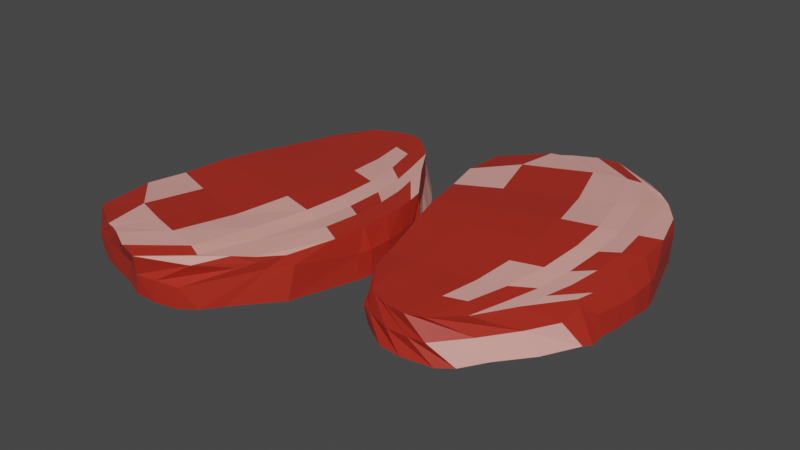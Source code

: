 # Source: beef_meat.blend  (saved by Blender 2.91.10; exported with 4.5.12 LTS)
import bpy
from mathutils import Matrix  # noqa: F401  (used for matrix-valued properties, if any)

bpy.ops.wm.read_factory_settings(use_empty=True)
scene = bpy.context.scene
scene.name = 'Scene'

# ---- collections
col_collection = bpy.data.collections.new('Collection'); scene.collection.children.link(col_collection)

# ---- materials (node trees are filled in below, after node groups)
mat_meat_main = bpy.data.materials.new('Meat main')
mat_meat_main.alpha_threshold = 0.0
mat_meat_main.line_color = (0.0, 0.0, 0.0, 1.0)
mat_meat_light = bpy.data.materials.new('Meat light')

# ---- material node trees
mat_meat_main.use_nodes = True; mat_meat_main.node_tree.nodes.clear()
_N = mat_meat_main.node_tree.nodes; _L = mat_meat_main.node_tree.links
n0 = _N.new('ShaderNodeOutputMaterial'); n0.name = 'Material Output'; n0.location = (300, 300)
n1 = _N.new('ShaderNodeBsdfPrincipled'); n1.name = 'Principled BSDF'; n1.location = (10, 300)
n1.distribution = 'GGX'
n1.subsurface_method = 'BURLEY'
n1.inputs[0].default_value = (0.4267, 0.02545, 0.01377, 1.0)
n1.inputs[2].default_value = 0.4
n1.inputs[3].default_value = 1.45
n1.inputs[27].default_value = (0.0, 0.0, 0.0, 1.0)
n1.inputs[28].default_value = 1.0
_L.new(n1.outputs[0], n0.inputs[0])
n0.is_active_output = True
mat_meat_light.use_nodes = True; mat_meat_light.node_tree.nodes.clear()
_N = mat_meat_light.node_tree.nodes; _L = mat_meat_light.node_tree.links
n0 = _N.new('ShaderNodeBsdfPrincipled'); n0.name = 'Principled BSDF'; n0.location = (10, 300)
n0.distribution = 'GGX'
n0.subsurface_method = 'BURLEY'
n0.inputs[0].default_value = (0.8, 0.3655, 0.3206, 1.0)
n0.inputs[3].default_value = 1.45
n0.inputs[27].default_value = (0.0, 0.0, 0.0, 1.0)
n0.inputs[28].default_value = 1.0
n1 = _N.new('ShaderNodeOutputMaterial'); n1.name = 'Material Output'; n1.location = (300, 300)
_L.new(n0.outputs[0], n1.inputs[0])
n1.is_active_output = True

# ---- world
world_world = bpy.data.worlds.new('World'); scene.world = world_world
world_world.use_nodes = True; world_world.node_tree.nodes.clear()
_N = world_world.node_tree.nodes; _L = world_world.node_tree.links
n0 = _N.new('ShaderNodeOutputWorld'); n0.name = 'World Output'; n0.location = (300, 300)
n1 = _N.new('ShaderNodeBackground'); n1.name = 'Background'; n1.location = (10, 300)
n1.inputs[0].default_value = (0.05088, 0.05088, 0.05088, 1.0)
_L.new(n1.outputs[0], n0.inputs[0])
n0.is_active_output = True
world_world.color = (0.05088, 0.05088, 0.05088)
world_world.use_sun_shadow = False
world_world.sun_shadow_jitter_overblur = 0.0

# ---- meshes
me_cube_001 = bpy.data.meshes.new('Cube.001')
me_cube_001.from_pydata([(0.8147, -1.585, 0.2078), (0.8357, -0.346, 0.2526), (-1.042, -1.139, 0.1529), (-0.5126, -0.1339, 0.2913), (0.8159, -1.609, 0.1586), (0.8324, -1.624, 0.002285), (1.012, -0.508, -0.0006853), (1.083, -0.5807, 0.1473), (1.024, -0.5264, 0.2845), (1.174, -0.844, 0.297), (1.138, -0.9819, 0.3071), (1.062, -1.133, 0.3082), (1.029, -1.207, 0.3018), (1.014, -1.274, 0.3017), (0.8326, -1.583, 0.2575), (-0.9132, -1.216, 0.188), (-0.7317, -1.252, 0.1947), (-0.5353, -1.303, 0.198), (-0.295, -1.378, 0.2171), (-0.05598, -1.448, 0.2314), (0.2198, -1.497, 0.2775), (0.4866, -1.56, 0.2264), (0.7581, -0.2707, 0.2802), (0.6269, -0.1683, 0.3094), (0.3225, -0.07688, 0.3208), (0.09084, -0.06289, 0.3167), (-0.13, -0.07072, 0.3058), (-0.2846, -0.08512, 0.296), (-0.4033, -0.1087, 0.2905), (-0.7797, -0.3271, 0.2968), (-1.019, -0.4806, 0.2941), (-1.178, -0.6479, 0.2967), (-1.212, -0.7521, 0.2969), (-1.193, -0.9039, 0.2907), (-1.121, -1.044, 0.2906), (-1.031, -1.13, 0.27), (-1.054, -1.135, -0.001727), (-1.052, -1.167, 0.1149), (-0.5019, -0.1256, 0.2483), (-0.4492, -0.05788, 0.002098), (0.9018, -1.524, 0.01246), (0.9769, -1.373, 0.006748), (1.019, -1.22, -0.003399), (1.062, -1.062, 0.002944), (1.126, -0.9134, 0.004194), (1.123, -0.7588, 0.001827), (1.085, -0.6121, -0.001775), (0.8688, -1.567, 0.1636), (0.9565, -1.456, 0.1542), (1.003, -1.312, 0.1592), (1.033, -1.158, 0.1597), (1.075, -1.007, 0.1595), (1.142, -0.8721, 0.1544), (1.124, -0.7334, 0.1543), (0.4828, -1.567, 0.2898), (0.7174, -1.311, 0.3113), (0.8019, -1.069, 0.3194), (0.8658, -0.8597, 0.3306), (0.9175, -0.6373, 0.33), (0.9521, -0.5449, 0.3151), (0.8583, -0.3755, 0.3284), (0.2224, -1.506, 0.2894), (0.3374, -1.2, 0.3066), (0.4169, -0.9497, 0.3176), (0.4798, -0.7344, 0.3296), (0.5354, -0.5072, 0.3409), (0.6215, -0.4063, 0.3273), (0.7664, -0.2728, 0.3202), (-0.05961, -1.442, 0.3056), (0.0149, -1.118, 0.3244), (0.07787, -0.8678, 0.3363), (0.133, -0.6506, 0.3483), (0.1926, -0.426, 0.347), (0.2212, -0.3129, 0.3292), (0.2612, -0.205, 0.3335), (-0.2941, -1.378, 0.3023), (-0.2404, -1.068, 0.3212), (-0.195, -0.8301, 0.3318), (-0.1497, -0.619, 0.3432), (-0.09008, -0.4057, 0.3421), (-0.04367, -0.2902, 0.326), (0.02209, -0.1794, 0.3297), (-0.5342, -1.305, 0.2909), (-0.5012, -1.031, 0.3095), (-0.4794, -0.8167, 0.3177), (-0.4481, -0.6183, 0.328), (-0.3922, -0.4273, 0.3271), (-0.3223, -0.3064, 0.314), (-0.2214, -0.1918, 0.3175), (-0.7298, -1.255, 0.2809), (-0.7277, -1.013, 0.2991), (-0.731, -0.8276, 0.3048), (-0.7151, -0.6437, 0.3137), (-0.6654, -0.4805, 0.3131), (-0.569, -0.3481, 0.3036), (-0.4281, -0.2267, 0.3063), (-0.8967, -1.208, 0.2768), (-0.9496, -1.076, 0.2957), (-0.9602, -0.8612, 0.2988), (-0.9606, -0.6924, 0.3064), (-0.9178, -0.5563, 0.306), (-0.793, -0.41, 0.3), (-0.6073, -0.2766, 0.3008), (-1.091, -1.094, 0.1238), (-1.184, -0.8967, 0.1363), (-1.197, -0.7431, 0.1494), (-1.191, -0.6245, 0.1559), (-0.9879, -0.4535, 0.1554), (-0.7664, -0.3006, 0.1507), (-0.5833, -0.1809, 0.1605), (-1.175, -0.9485, -0.002361), (-1.2, -0.7902, 0.007515), (-1.164, -0.5875, 0.002067), (-1.1, -0.4896, 0.007334), (-0.9592, -0.3749, 0.02325), (-0.7305, -0.2164, 0.00668), (-0.4974, -0.09297, 0.004335), (0.5304, -1.594, 0.1793), (0.2207, -1.497, 0.2188), (-0.05908, -1.48, 0.1762), (-0.3076, -1.373, 0.1507), (-0.5383, -1.306, 0.1222), (-0.7479, -1.267, 0.1162), (-0.9085, -1.227, 0.1179), (0.2402, -1.499, 0.00327), (-0.06683, -1.439, 0.003932), (-0.3037, -1.366, -0.0008467), (-0.5433, -1.298, 0.001684), (-0.7462, -1.241, 0.001008), (-0.9126, -1.217, -0.0009553), (-0.3885, -0.07422, 0.1594), (-0.2241, -0.03472, 0.1599), (-0.0751, -0.01263, 0.1709), (0.08142, -0.0131, 0.1757), (0.1726, -0.03272, 0.1736), (0.5954, -0.1381, 0.2417), (0.7048, -0.2449, 0.2274), (-0.3439, -0.06284, 0.005661), (-0.2375, -0.04043, 0.005797), (-0.08066, -0.01331, 0.02209), (0.08179, -0.01275, 0.0016), (0.1763, -0.03352, 0.0002211), (0.6322, -0.1678, 0.01117), (0.8888, -0.4108, 0.0008074), (-1.354, -0.1307, 0.2078), (-1.385, 1.108, 0.2526), (0.4987, 0.3297, 0.1529), (-0.03816, 1.331, 0.2913), (-1.355, -0.1546, 0.1586), (-1.371, -0.1692, 0.002285), (-1.56, 0.9449, -0.0006853), (-1.63, 0.8717, 0.1473), (-1.572, 0.9265, 0.2845), (-1.719, 0.6077, 0.297), (-1.682, 0.4701, 0.3071), (-1.605, 0.3193, 0.3082), (-1.572, 0.2463, 0.3018), (-1.555, 0.1792, 0.3017), (-1.372, -0.129, 0.2575), (0.3709, 0.2525, 0.188), (0.1898, 0.215, 0.1947), (-0.006306, 0.1618, 0.198), (-0.246, 0.08562, 0.2171), (-0.4844, 0.01391, 0.2314), (-0.7598, -0.03751, 0.2775), (-1.026, -0.103, 0.2264), (-1.308, 1.184, 0.2802), (-1.177, 1.288, 0.3094), (-0.8737, 1.382, 0.3208), (-0.6422, 1.397, 0.3167), (-0.4212, 1.391, 0.3058), (-0.2666, 1.378, 0.296), (-0.1476, 1.355, 0.2905), (0.2305, 1.14, 0.2968), (0.4714, 0.9884, 0.2941), (0.6317, 0.8223, 0.2967), (0.6662, 0.7184, 0.2969), (0.6478, 0.5665, 0.2907), (0.5772, 0.4261, 0.2906), (0.4881, 0.3391, 0.27), (0.5109, 0.3341, -0.001727), (0.5093, 0.3021, 0.1149), (-0.04891, 1.339, 0.2483), (-0.1022, 1.407, 0.002098), (-1.442, -0.06998, 0.01246), (-1.518, 0.08071, 0.006748), (-1.561, 0.2327, -0.003399), (-1.605, 0.3908, 0.002944), (-1.671, 0.5387, 0.004194), (-1.668, 0.6933, 0.001827), (-1.632, 0.8403, -0.001775), (-1.408, -0.1126, 0.1636), (-1.497, -0.002661, 0.1542), (-1.544, 0.1414, 0.1592), (-1.575, 0.295, 0.1597), (-1.619, 0.4451, 0.1595), (-1.687, 0.5799, 0.1544), (-1.67, 0.7188, 0.1543), (-1.022, -0.1098, 0.2898), (-1.259, 0.1447, 0.3113), (-1.345, 0.3859, 0.3194), (-1.411, 0.5944, 0.3306), (-1.464, 0.8164, 0.33), (-1.5, 0.9085, 0.3151), (-1.407, 1.079, 0.3284), (-0.7623, -0.04692, 0.2894), (-0.8797, 0.2578, 0.3066), (-0.9612, 0.508, 0.3176), (-1.026, 0.7228, 0.3296), (-1.083, 0.9495, 0.3409), (-1.17, 1.05, 0.3273), (-1.316, 1.182, 0.3202), (-0.4808, 0.01898, 0.3056), (-0.5579, 0.3431, 0.3244), (-0.6228, 0.5925, 0.3363), (-0.6797, 0.8093, 0.3483), (-0.7411, 1.033, 0.347), (-0.7705, 1.146, 0.3292), (-0.8114, 1.254, 0.3335), (-0.2468, 0.08578, 0.3023), (-0.3031, 0.3953, 0.3212), (-0.3503, 0.6324, 0.3318), (-0.3973, 0.8431, 0.3432), (-0.4585, 1.056, 0.3421), (-0.5059, 1.171, 0.326), (-0.5725, 1.281, 0.3297), (-0.007353, 0.1597, 0.2909), (-0.04253, 0.4343, 0.3095), (-0.06604, 0.6481, 0.3177), (-0.09884, 0.8462, 0.328), (-0.1563, 1.037, 0.3271), (-0.2271, 1.157, 0.314), (-0.3289, 1.271, 0.3175), (0.1878, 0.2115, 0.2809), (0.1839, 0.4533, 0.2991), (0.1857, 0.6392, 0.3048), (0.1684, 0.8229, 0.3137), (0.1174, 0.9857, 0.3131), (0.01993, 1.117, 0.3036), (-0.1219, 1.238, 0.3063), (0.3544, 0.2596, 0.2768), (0.4062, 0.392, 0.2957), (0.4151, 0.6073, 0.2988), (0.4142, 0.7762, 0.3064), (0.3703, 0.9119, 0.306), (0.2443, 1.057, 0.3), (0.05763, 1.189, 0.3008), (0.5473, 0.3755, 0.1238), (0.6397, 0.5736, 0.1363), (0.6512, 0.7273, 0.1494), (0.6441, 0.8459, 0.1559), (0.4396, 1.015, 0.1554), (0.217, 1.166, 0.1507), (0.03287, 1.285, 0.1605), (0.6305, 0.5218, -0.002361), (0.654, 0.6802, 0.007515), (0.6164, 0.8827, 0.002067), (0.5519, 0.98, 0.007334), (0.4103, 1.094, 0.02325), (0.1804, 1.25, 0.00668), (-0.05374, 1.372, 0.004335), (-1.07, -0.1376, 0.1793), (-0.7608, -0.03763, 0.2188), (-0.4811, -0.019, 0.1762), (-0.2334, 0.09018, 0.1507), (-0.003209, 0.1594, 0.1222), (0.2061, 0.1995, 0.1162), (0.3663, 0.2407, 0.1179), (-0.7802, -0.03967, 0.00327), (-0.4737, 0.02256, 0.003932), (-0.2374, 0.0978, -0.0008467), (0.001652, 0.1673, 0.001684), (0.2041, 0.2258, 0.001008), (0.3704, 0.2516, -0.0009553), (-0.1628, 1.39, 0.1594), (-0.3274, 1.428, 0.1599), (-0.4766, 1.449, 0.1709), (-0.6331, 1.447, 0.1757), (-0.7242, 1.427, 0.1736), (-1.146, 1.318, 0.2417), (-1.255, 1.21, 0.2274), (-0.2074, 1.401, 0.005661), (-0.314, 1.422, 0.005797), (-0.4711, 1.448, 0.02209), (-0.6335, 1.448, 0.0016), (-0.7279, 1.426, 0.0002211), (-1.183, 1.288, 0.01117), (-1.437, 1.043, 0.0008074)], [], [(40, 41, 48, 47), (41, 42, 49, 48), (42, 43, 50, 49), (43, 44, 51, 50), (44, 45, 52, 51), (45, 46, 53, 52), (46, 6, 7, 53), (53, 7, 1, 8), (52, 53, 8, 9), (51, 52, 9, 10), (50, 51, 10, 11), (49, 50, 11, 12), (48, 49, 12, 13), (47, 48, 13, 14), (4, 47, 14, 0), (5, 40, 47, 4), (54, 55, 62, 61), (55, 56, 63, 62), (56, 57, 64, 63), (57, 58, 65, 64), (58, 59, 66, 65), (59, 60, 67, 66), (61, 62, 69, 68), (62, 63, 70, 69), (63, 64, 71, 70), (64, 65, 72, 71), (65, 66, 73, 72), (66, 67, 74, 73), (68, 69, 76, 75), (69, 70, 77, 76), (70, 71, 78, 77), (71, 72, 79, 78), (72, 73, 80, 79), (73, 74, 81, 80), (75, 76, 83, 82), (76, 77, 84, 83), (77, 78, 85, 84), (78, 79, 86, 85), (79, 80, 87, 86), (80, 81, 88, 87), (82, 83, 90, 89), (83, 84, 91, 90), (84, 85, 92, 91), (85, 86, 93, 92), (86, 87, 94, 93), (87, 88, 95, 94), (89, 90, 97, 96), (90, 91, 98, 97), (91, 92, 99, 98), (92, 93, 100, 99), (93, 94, 101, 100), (94, 95, 102, 101), (0, 14, 54, 21), (14, 13, 55, 54), (13, 12, 56, 55), (12, 11, 57, 56), (11, 10, 58, 57), (10, 9, 59, 58), (9, 8, 60, 59), (8, 1, 22, 60), (60, 22, 23, 67), (67, 23, 24, 74), (74, 24, 25, 81), (81, 25, 26, 88), (88, 26, 27, 95), (95, 27, 28, 102), (102, 28, 3, 29), (101, 102, 29, 30), (100, 101, 30, 31), (99, 100, 31, 32), (98, 99, 32, 33), (97, 98, 33, 34), (96, 97, 34, 35), (15, 96, 35, 2), (16, 89, 96, 15), (17, 82, 89, 16), (18, 75, 82, 17), (19, 68, 75, 18), (20, 61, 68, 19), (21, 54, 61, 20), (103, 104, 111, 110), (104, 105, 112, 111), (105, 106, 113, 112), (106, 107, 114, 113), (107, 108, 115, 114), (108, 109, 116, 115), (2, 35, 103, 37), (35, 34, 104, 103), (34, 33, 105, 104), (33, 32, 106, 105), (32, 31, 107, 106), (31, 30, 108, 107), (30, 29, 109, 108), (29, 3, 38, 109), (109, 38, 39, 116), (37, 103, 110, 36), (118, 119, 125, 124), (119, 120, 126, 125), (120, 121, 127, 126), (121, 122, 128, 127), (122, 123, 129, 128), (0, 21, 117, 4), (21, 20, 118, 117), (20, 19, 119, 118), (19, 18, 120, 119), (18, 17, 121, 120), (17, 16, 122, 121), (16, 15, 123, 122), (15, 2, 37, 123), (123, 37, 36, 129), (130, 131, 138, 137), (131, 132, 139, 138), (132, 133, 140, 139), (133, 134, 141, 140), (134, 135, 142, 141), (135, 136, 143, 142), (41, 40, 5, 124, 125, 126, 127, 128, 129, 36, 110, 111, 112, 113, 114, 115, 116, 39, 137, 138, 139, 140, 141, 142, 143, 6, 46, 45, 44, 43, 42), (5, 4, 117, 118, 124), (3, 28, 130, 38), (28, 27, 131, 130), (27, 26, 132, 131), (26, 25, 133, 132), (25, 24, 134, 133), (24, 23, 135, 134), (23, 22, 136, 135), (22, 1, 7, 136), (136, 7, 6, 143), (38, 130, 137, 39), (184, 191, 192, 185), (185, 192, 193, 186), (186, 193, 194, 187), (187, 194, 195, 188), (188, 195, 196, 189), (189, 196, 197, 190), (190, 197, 151, 150), (197, 152, 145, 151), (196, 153, 152, 197), (195, 154, 153, 196), (194, 155, 154, 195), (193, 156, 155, 194), (192, 157, 156, 193), (191, 158, 157, 192), (148, 144, 158, 191), (149, 148, 191, 184), (198, 205, 206, 199), (199, 206, 207, 200), (200, 207, 208, 201), (201, 208, 209, 202), (202, 209, 210, 203), (203, 210, 211, 204), (205, 212, 213, 206), (206, 213, 214, 207), (207, 214, 215, 208), (208, 215, 216, 209), (209, 216, 217, 210), (210, 217, 218, 211), (212, 219, 220, 213), (213, 220, 221, 214), (214, 221, 222, 215), (215, 222, 223, 216), (216, 223, 224, 217), (217, 224, 225, 218), (219, 226, 227, 220), (220, 227, 228, 221), (221, 228, 229, 222), (222, 229, 230, 223), (223, 230, 231, 224), (224, 231, 232, 225), (226, 233, 234, 227), (227, 234, 235, 228), (228, 235, 236, 229), (229, 236, 237, 230), (230, 237, 238, 231), (231, 238, 239, 232), (233, 240, 241, 234), (234, 241, 242, 235), (235, 242, 243, 236), (236, 243, 244, 237), (237, 244, 245, 238), (238, 245, 246, 239), (144, 165, 198, 158), (158, 198, 199, 157), (157, 199, 200, 156), (156, 200, 201, 155), (155, 201, 202, 154), (154, 202, 203, 153), (153, 203, 204, 152), (152, 204, 166, 145), (204, 211, 167, 166), (211, 218, 168, 167), (218, 225, 169, 168), (225, 232, 170, 169), (232, 239, 171, 170), (239, 246, 172, 171), (246, 173, 147, 172), (245, 174, 173, 246), (244, 175, 174, 245), (243, 176, 175, 244), (242, 177, 176, 243), (241, 178, 177, 242), (240, 179, 178, 241), (159, 146, 179, 240), (160, 159, 240, 233), (161, 160, 233, 226), (162, 161, 226, 219), (163, 162, 219, 212), (164, 163, 212, 205), (165, 164, 205, 198), (247, 254, 255, 248), (248, 255, 256, 249), (249, 256, 257, 250), (250, 257, 258, 251), (251, 258, 259, 252), (252, 259, 260, 253), (146, 181, 247, 179), (179, 247, 248, 178), (178, 248, 249, 177), (177, 249, 250, 176), (176, 250, 251, 175), (175, 251, 252, 174), (174, 252, 253, 173), (173, 253, 182, 147), (253, 260, 183, 182), (181, 180, 254, 247), (262, 268, 269, 263), (263, 269, 270, 264), (264, 270, 271, 265), (265, 271, 272, 266), (266, 272, 273, 267), (144, 148, 261, 165), (165, 261, 262, 164), (164, 262, 263, 163), (163, 263, 264, 162), (162, 264, 265, 161), (161, 265, 266, 160), (160, 266, 267, 159), (159, 267, 181, 146), (267, 273, 180, 181), (274, 281, 282, 275), (275, 282, 283, 276), (276, 283, 284, 277), (277, 284, 285, 278), (278, 285, 286, 279), (279, 286, 287, 280), (185, 186, 187, 188, 189, 190, 150, 287, 286, 285, 284, 283, 282, 281, 183, 260, 259, 258, 257, 256, 255, 254, 180, 273, 272, 271, 270, 269, 268, 149, 184), (149, 268, 262, 261, 148), (147, 182, 274, 172), (172, 274, 275, 171), (171, 275, 276, 170), (170, 276, 277, 169), (169, 277, 278, 168), (168, 278, 279, 167), (167, 279, 280, 166), (166, 280, 151, 145), (280, 287, 150, 151), (182, 183, 281, 274)])
me_cube_001.polygons.foreach_set('material_index', [0, 0, 0, 0, 0, 0, 0, 0, 0, 0, 0, 0, 0, 0, 0, 0, 1, 0, 0, 1, 1, 1, 0, 0, 0, 1, 1, 1, 0, 0, 0, 0, 1, 1, 0, 0, 0, 0, 1, 0, 0, 0, 0, 1, 1, 1, 0, 0, 0, 1, 0, 1, 0, 0, 1, 1, 1, 0, 1, 0, 0, 1, 0, 0, 0, 0, 1, 1, 0, 0, 0, 0, 0, 0, 0, 0, 0, 0, 0, 0, 0, 0, 0, 1, 1, 1, 0, 0, 0, 0, 0, 0, 0, 0, 0, 0, 0, 0, 0, 0, 0, 0, 0, 0, 0, 0, 0, 0, 0, 0, 0, 0, 0, 0, 0, 0, 0, 0, 0, 0, 0, 0, 0, 0, 0, 0, 0, 0, 0, 0, 0, 0, 0, 0, 0, 0, 0, 0, 0, 0, 0, 0, 0, 0, 1, 0, 0, 1, 1, 1, 0, 0, 0, 1, 1, 1, 0, 0, 0, 0, 1, 1, 0, 0, 0, 0, 1, 0, 0, 0, 0, 1, 1, 1, 0, 0, 0, 1, 0, 1, 0, 0, 1, 1, 1, 0, 1, 0, 0, 1, 0, 0, 0, 0, 1, 1, 0, 0, 0, 0, 0, 0, 0, 0, 0, 0, 0, 0, 0, 0, 0, 1, 1, 1, 0, 0, 0, 0, 0, 0, 0, 0, 0, 0, 0, 0, 0, 0, 0, 0, 0, 0, 0, 0, 0, 0, 0, 0, 0, 0, 0, 0, 0, 0, 0, 0, 0, 0, 0, 0, 0, 0, 0, 0, 0, 0])
_uv = me_cube_001.uv_layers.new(name='UVMap')
_uv.uv.foreach_set('vector', [0.4063, 0.1875, 0.4375, 0.1875, 0.4375, 0.2188, 0.4063, 0.2188, 0.4375, 0.1875, 0.4688, 0.1875, 0.4688, 0.2188, 0.4375, 0.2188, 0.4688, 0.1875, 0.5, 0.1875, 0.5, 0.2188, 0.4688, 0.2188, 0.5, 0.1875, 0.5312, 0.1875, 0.5313, 0.2188, 0.5, 0.2188, 0.5312, 0.1875, 0.5625, 0.1875, 0.5625, 0.2188, 0.5313, 0.2188, 0.5625, 0.1875, 0.5938, 0.1875, 0.5938, 0.2188, 0.5625, 0.2188, 0.5938, 0.1875, 0.625, 0.1875, 0.625, 0.2188, 0.5938, 0.2188, 0.5938, 0.2188, 0.625, 0.2188, 0.625, 0.25, 0.5938, 0.25, 0.5625, 0.2188, 0.5938, 0.2188, 0.5938, 0.25, 0.5625, 0.25, 0.5313, 0.2188, 0.5625, 0.2188, 0.5625, 0.25, 0.5312, 0.25, 0.5, 0.2188, 0.5313, 0.2188, 0.5312, 0.25, 0.5, 0.25, 0.4688, 0.2188, 0.5, 0.2188, 0.5, 0.25, 0.4688, 0.25, 0.4375, 0.2188, 0.4688, 0.2188, 0.4688, 0.25, 0.4375, 0.25, 0.4063, 0.2188, 0.4375, 0.2188, 0.4375, 0.25, 0.4063, 0.25, 0.375, 0.2188, 0.4063, 0.2188, 0.4063, 0.25, 0.375, 0.25, 0.375, 0.1875, 0.4063, 0.1875, 0.4063, 0.2188, 0.375, 0.2188, 0.4062, 0.2812, 0.4375, 0.2812, 0.4372, 0.3121, 0.4058, 0.312, 0.4375, 0.2812, 0.4687, 0.2812, 0.4686, 0.3122, 0.4372, 0.3121, 0.4687, 0.2812, 0.5, 0.2812, 0.5, 0.3123, 0.4686, 0.3122, 0.5, 0.2812, 0.5313, 0.2812, 0.5314, 0.3122, 0.5, 0.3123, 0.5313, 0.2812, 0.5625, 0.2812, 0.5628, 0.3121, 0.5314, 0.3122, 0.5625, 0.2812, 0.5938, 0.2812, 0.5942, 0.312, 0.5628, 0.3121, 0.4058, 0.312, 0.4372, 0.3121, 0.4346, 0.3689, 0.4015, 0.3673, 0.4372, 0.3121, 0.4686, 0.3122, 0.4673, 0.3699, 0.4346, 0.3689, 0.4686, 0.3122, 0.5, 0.3123, 0.5, 0.3702, 0.4673, 0.3699, 0.5, 0.3123, 0.5314, 0.3122, 0.5327, 0.3699, 0.5, 0.3702, 0.5314, 0.3122, 0.5628, 0.3121, 0.5654, 0.3689, 0.5327, 0.3699, 0.5628, 0.3121, 0.5942, 0.312, 0.5985, 0.3673, 0.5654, 0.3689, 0.4015, 0.3673, 0.4346, 0.3689, 0.4319, 0.4071, 0.397, 0.4039, 0.4346, 0.3689, 0.4673, 0.3699, 0.4661, 0.409, 0.4319, 0.4071, 0.4673, 0.3699, 0.5, 0.3702, 0.5, 0.4097, 0.4661, 0.409, 0.5, 0.3702, 0.5327, 0.3699, 0.5339, 0.409, 0.5, 0.4097, 0.5327, 0.3699, 0.5654, 0.3689, 0.5681, 0.4071, 0.5339, 0.409, 0.5654, 0.3689, 0.5985, 0.3673, 0.603, 0.4039, 0.5681, 0.4071, 0.397, 0.4039, 0.4319, 0.4071, 0.429, 0.4402, 0.392, 0.435, 0.4319, 0.4071, 0.4661, 0.409, 0.4648, 0.4432, 0.429, 0.4402, 0.4661, 0.409, 0.5, 0.4097, 0.5, 0.4442, 0.4648, 0.4432, 0.5, 0.4097, 0.5339, 0.409, 0.5352, 0.4432, 0.5, 0.4442, 0.5339, 0.409, 0.5681, 0.4071, 0.571, 0.4402, 0.5352, 0.4432, 0.5681, 0.4071, 0.603, 0.4039, 0.608, 0.435, 0.571, 0.4402, 0.392, 0.435, 0.429, 0.4402, 0.427, 0.4635, 0.388, 0.4566, 0.429, 0.4402, 0.4648, 0.4432, 0.4639, 0.4674, 0.427, 0.4635, 0.4648, 0.4432, 0.5, 0.4442, 0.5, 0.4686, 0.4639, 0.4674, 0.5, 0.4442, 0.5352, 0.4432, 0.5361, 0.4674, 0.5, 0.4686, 0.5352, 0.4432, 0.571, 0.4402, 0.573, 0.4635, 0.5361, 0.4674, 0.571, 0.4402, 0.608, 0.435, 0.612, 0.4566, 0.573, 0.4635, 0.388, 0.4566, 0.427, 0.4635, 0.4258, 0.4787, 0.3856, 0.4705, 0.427, 0.4635, 0.4639, 0.4674, 0.4635, 0.4831, 0.4258, 0.4787, 0.4639, 0.4674, 0.5, 0.4686, 0.5, 0.4845, 0.4635, 0.4831, 0.5, 0.4686, 0.5361, 0.4674, 0.5365, 0.4831, 0.5, 0.4845, 0.5361, 0.4674, 0.573, 0.4635, 0.5742, 0.4787, 0.5365, 0.4831, 0.573, 0.4635, 0.612, 0.4566, 0.6144, 0.4705, 0.5742, 0.4787, 0.375, 0.25, 0.4063, 0.25, 0.4062, 0.2812, 0.3749, 0.2812, 0.4063, 0.25, 0.4375, 0.25, 0.4375, 0.2812, 0.4062, 0.2812, 0.4375, 0.25, 0.4688, 0.25, 0.4687, 0.2812, 0.4375, 0.2812, 0.4688, 0.25, 0.5, 0.25, 0.5, 0.2812, 0.4687, 0.2812, 0.5, 0.25, 0.5312, 0.25, 0.5313, 0.2812, 0.5, 0.2812, 0.5312, 0.25, 0.5625, 0.25, 0.5625, 0.2812, 0.5313, 0.2812, 0.5625, 0.25, 0.5938, 0.25, 0.5938, 0.2812, 0.5625, 0.2812, 0.5938, 0.25, 0.625, 0.25, 0.6251, 0.2812, 0.5938, 0.2812, 0.5938, 0.2812, 0.6251, 0.2812, 0.6257, 0.3118, 0.5942, 0.312, 0.5942, 0.312, 0.6257, 0.3118, 0.6323, 0.3648, 0.5985, 0.3673, 0.5985, 0.3673, 0.6323, 0.3648, 0.6397, 0.3985, 0.603, 0.4039, 0.603, 0.4039, 0.6397, 0.3985, 0.6486, 0.4257, 0.608, 0.435, 0.608, 0.435, 0.6486, 0.4257, 0.6566, 0.4432, 0.612, 0.4566, 0.612, 0.4566, 0.6566, 0.4432, 0.6628, 0.4534, 0.6144, 0.4705, 0.6144, 0.4705, 0.6628, 0.4534, 0.6667, 0.4583, 0.6153, 0.4784, 0.5742, 0.4787, 0.6144, 0.4705, 0.6153, 0.4784, 0.5745, 0.4871, 0.5365, 0.4831, 0.5742, 0.4787, 0.5745, 0.4871, 0.5367, 0.4917, 0.5, 0.4845, 0.5365, 0.4831, 0.5367, 0.4917, 0.5, 0.4931, 0.4635, 0.4831, 0.5, 0.4845, 0.5, 0.4931, 0.4633, 0.4917, 0.4258, 0.4787, 0.4635, 0.4831, 0.4633, 0.4917, 0.4255, 0.4871, 0.3856, 0.4705, 0.4258, 0.4787, 0.4255, 0.4871, 0.3847, 0.4784, 0.3471, 0.4408, 0.3856, 0.4705, 0.3847, 0.4784, 0.3333, 0.4583, 0.3574, 0.4199, 0.388, 0.4566, 0.3856, 0.4705, 0.3471, 0.4408, 0.3602, 0.411, 0.392, 0.435, 0.388, 0.4566, 0.3574, 0.4199, 0.3649, 0.391, 0.397, 0.4039, 0.392, 0.435, 0.3602, 0.411, 0.3696, 0.3617, 0.4015, 0.3673, 0.397, 0.4039, 0.3649, 0.391, 0.3743, 0.3118, 0.4058, 0.312, 0.4015, 0.3673, 0.3696, 0.3617, 0.3749, 0.2812, 0.4062, 0.2812, 0.4058, 0.312, 0.3743, 0.3118, 0.3892, 0.5142, 0.427, 0.52, 0.4297, 0.5547, 0.395, 0.552, 0.427, 0.52, 0.4638, 0.5237, 0.4649, 0.5569, 0.4297, 0.5547, 0.4638, 0.5237, 0.5, 0.5249, 0.5, 0.5577, 0.4649, 0.5569, 0.5, 0.5249, 0.5362, 0.5237, 0.5351, 0.5569, 0.5, 0.5577, 0.5362, 0.5237, 0.573, 0.52, 0.5703, 0.5547, 0.5351, 0.5569, 0.573, 0.52, 0.6108, 0.5142, 0.605, 0.552, 0.5703, 0.5547, 0.3333, 0.4583, 0.3847, 0.4784, 0.3892, 0.5142, 0.3534, 0.5097, 0.3847, 0.4784, 0.4255, 0.4871, 0.427, 0.52, 0.3892, 0.5142, 0.4255, 0.4871, 0.4633, 0.4917, 0.4638, 0.5237, 0.427, 0.52, 0.4633, 0.4917, 0.5, 0.4931, 0.5, 0.5249, 0.4638, 0.5237, 0.5, 0.4931, 0.5367, 0.4917, 0.5362, 0.5237, 0.5, 0.5249, 0.5367, 0.4917, 0.5745, 0.4871, 0.573, 0.52, 0.5362, 0.5237, 0.5745, 0.4871, 0.6153, 0.4784, 0.6108, 0.5142, 0.573, 0.52, 0.6153, 0.4784, 0.6667, 0.4583, 0.6605, 0.4741, 0.6108, 0.5142, 0.6108, 0.5142, 0.6605, 0.4741, 0.6379, 0.5505, 0.605, 0.552, 0.3534, 0.5097, 0.3892, 0.5142, 0.395, 0.552, 0.3621, 0.5505, 0.187, 0.5308, 0.2171, 0.5296, 0.2176, 0.5614, 0.1871, 0.5622, 0.2171, 0.5296, 0.2461, 0.5273, 0.2472, 0.5599, 0.2176, 0.5614, 0.2461, 0.5273, 0.2736, 0.5237, 0.2935, 0.5557, 0.2472, 0.5599, 0.2736, 0.5237, 0.2998, 0.5187, 0.304, 0.5546, 0.2935, 0.5557, 0.2998, 0.5187, 0.3252, 0.5128, 0.3322, 0.5517, 0.304, 0.5546, 0.125, 0.5, 0.1562, 0.4999, 0.1562, 0.5312, 0.125, 0.5313, 0.1562, 0.4999, 0.1868, 0.4993, 0.187, 0.5308, 0.1562, 0.5312, 0.1868, 0.4993, 0.2367, 0.4946, 0.2171, 0.5296, 0.187, 0.5308, 0.2367, 0.4946, 0.266, 0.4899, 0.2461, 0.5273, 0.2171, 0.5296, 0.266, 0.4899, 0.286, 0.4852, 0.2736, 0.5237, 0.2461, 0.5273, 0.286, 0.4852, 0.2949, 0.4824, 0.2998, 0.5187, 0.2736, 0.5237, 0.2949, 0.4824, 0.3158, 0.4721, 0.3252, 0.5128, 0.2998, 0.5187, 0.3158, 0.4721, 0.3333, 0.4583, 0.3534, 0.5097, 0.3252, 0.5128, 0.3252, 0.5128, 0.3534, 0.5097, 0.3621, 0.5505, 0.3322, 0.5517, 0.6545, 0.5106, 0.7002, 0.5187, 0.696, 0.5546, 0.6678, 0.5517, 0.7002, 0.5187, 0.7264, 0.5237, 0.7241, 0.5575, 0.696, 0.5546, 0.7264, 0.5237, 0.7539, 0.5273, 0.7528, 0.5599, 0.7241, 0.5575, 0.7539, 0.5273, 0.7711, 0.5287, 0.7704, 0.5608, 0.7528, 0.5599, 0.7711, 0.5287, 0.813, 0.5308, 0.8129, 0.5622, 0.7704, 0.5608, 0.813, 0.5308, 0.8438, 0.5312, 0.8438, 0.5625, 0.8129, 0.5622, 0.4375, 0.1875, 0.4063, 0.1875, 0.375, 0.1875, 0.1871, 0.5622, 0.2176, 0.5614, 0.2472, 0.5599, 0.2935, 0.5557, 0.304, 0.5546, 0.3322, 0.5517, 0.3621, 0.5505, 0.395, 0.552, 0.4297, 0.5547, 0.4649, 0.5569, 0.5, 0.5577, 0.5351, 0.5569, 0.5703, 0.5547, 0.605, 0.552, 0.6379, 0.5505, 0.6678, 0.5517, 0.696, 0.5546, 0.7241, 0.5575, 0.7528, 0.5599, 0.7704, 0.5608, 0.8129, 0.5622, 0.8438, 0.5625, 0.625, 0.1875, 0.5938, 0.1875, 0.5625, 0.1875, 0.5312, 0.1875, 0.5, 0.1875, 0.4688, 0.1875, 0.375, 0.1875, 0.125, 0.5313, 0.1562, 0.5312, 0.187, 0.5308, 0.1871, 0.5622, 0.6667, 0.4583, 0.6716, 0.4622, 0.6545, 0.5106, 0.6605, 0.4741, 0.6716, 0.4622, 0.6818, 0.4684, 0.7002, 0.5187, 0.6545, 0.5106, 0.6818, 0.4684, 0.6993, 0.4764, 0.7264, 0.5237, 0.7002, 0.5187, 0.6993, 0.4764, 0.7265, 0.4853, 0.7539, 0.5273, 0.7264, 0.5237, 0.7265, 0.4853, 0.7602, 0.4927, 0.7711, 0.5287, 0.7539, 0.5273, 0.7602, 0.4927, 0.8132, 0.4993, 0.813, 0.5308, 0.7711, 0.5287, 0.8132, 0.4993, 0.8438, 0.4999, 0.8438, 0.5312, 0.813, 0.5308, 0.8438, 0.4999, 0.875, 0.5, 0.875, 0.5313, 0.8438, 0.5312, 0.8438, 0.5312, 0.875, 0.5313, 0.875, 0.5625, 0.8438, 0.5625, 0.6605, 0.4741, 0.6545, 0.5106, 0.6678, 0.5517, 0.6379, 0.5505, 0.4063, 0.1875, 0.4063, 0.2188, 0.4375, 0.2188, 0.4375, 0.1875, 0.4375, 0.1875, 0.4375, 0.2188, 0.4688, 0.2188, 0.4688, 0.1875, 0.4688, 0.1875, 0.4688, 0.2188, 0.5, 0.2188, 0.5, 0.1875, 0.5, 0.1875, 0.5, 0.2188, 0.5313, 0.2188, 0.5312, 0.1875, 0.5312, 0.1875, 0.5313, 0.2188, 0.5625, 0.2188, 0.5625, 0.1875, 0.5625, 0.1875, 0.5625, 0.2188, 0.5938, 0.2188, 0.5938, 0.1875, 0.5938, 0.1875, 0.5938, 0.2188, 0.625, 0.2188, 0.625, 0.1875, 0.5938, 0.2188, 0.5938, 0.25, 0.625, 0.25, 0.625, 0.2188, 0.5625, 0.2188, 0.5625, 0.25, 0.5938, 0.25, 0.5938, 0.2188, 0.5313, 0.2188, 0.5312, 0.25, 0.5625, 0.25, 0.5625, 0.2188, 0.5, 0.2188, 0.5, 0.25, 0.5312, 0.25, 0.5313, 0.2188, 0.4688, 0.2188, 0.4688, 0.25, 0.5, 0.25, 0.5, 0.2188, 0.4375, 0.2188, 0.4375, 0.25, 0.4688, 0.25, 0.4688, 0.2188, 0.4063, 0.2188, 0.4063, 0.25, 0.4375, 0.25, 0.4375, 0.2188, 0.375, 0.2188, 0.375, 0.25, 0.4063, 0.25, 0.4063, 0.2188, 0.375, 0.1875, 0.375, 0.2188, 0.4063, 0.2188, 0.4063, 0.1875, 0.4062, 0.2812, 0.4058, 0.312, 0.4372, 0.3121, 0.4375, 0.2812, 0.4375, 0.2812, 0.4372, 0.3121, 0.4686, 0.3122, 0.4687, 0.2812, 0.4687, 0.2812, 0.4686, 0.3122, 0.5, 0.3123, 0.5, 0.2812, 0.5, 0.2812, 0.5, 0.3123, 0.5314, 0.3122, 0.5313, 0.2812, 0.5313, 0.2812, 0.5314, 0.3122, 0.5628, 0.3121, 0.5625, 0.2812, 0.5625, 0.2812, 0.5628, 0.3121, 0.5942, 0.312, 0.5938, 0.2812, 0.4058, 0.312, 0.4015, 0.3673, 0.4346, 0.3689, 0.4372, 0.3121, 0.4372, 0.3121, 0.4346, 0.3689, 0.4673, 0.3699, 0.4686, 0.3122, 0.4686, 0.3122, 0.4673, 0.3699, 0.5, 0.3702, 0.5, 0.3123, 0.5, 0.3123, 0.5, 0.3702, 0.5327, 0.3699, 0.5314, 0.3122, 0.5314, 0.3122, 0.5327, 0.3699, 0.5654, 0.3689, 0.5628, 0.3121, 0.5628, 0.3121, 0.5654, 0.3689, 0.5985, 0.3673, 0.5942, 0.312, 0.4015, 0.3673, 0.397, 0.4039, 0.4319, 0.4071, 0.4346, 0.3689, 0.4346, 0.3689, 0.4319, 0.4071, 0.4661, 0.409, 0.4673, 0.3699, 0.4673, 0.3699, 0.4661, 0.409, 0.5, 0.4097, 0.5, 0.3702, 0.5, 0.3702, 0.5, 0.4097, 0.5339, 0.409, 0.5327, 0.3699, 0.5327, 0.3699, 0.5339, 0.409, 0.5681, 0.4071, 0.5654, 0.3689, 0.5654, 0.3689, 0.5681, 0.4071, 0.603, 0.4039, 0.5985, 0.3673, 0.397, 0.4039, 0.392, 0.435, 0.429, 0.4402, 0.4319, 0.4071, 0.4319, 0.4071, 0.429, 0.4402, 0.4648, 0.4432, 0.4661, 0.409, 0.4661, 0.409, 0.4648, 0.4432, 0.5, 0.4442, 0.5, 0.4097, 0.5, 0.4097, 0.5, 0.4442, 0.5352, 0.4432, 0.5339, 0.409, 0.5339, 0.409, 0.5352, 0.4432, 0.571, 0.4402, 0.5681, 0.4071, 0.5681, 0.4071, 0.571, 0.4402, 0.608, 0.435, 0.603, 0.4039, 0.392, 0.435, 0.388, 0.4566, 0.427, 0.4635, 0.429, 0.4402, 0.429, 0.4402, 0.427, 0.4635, 0.4639, 0.4674, 0.4648, 0.4432, 0.4648, 0.4432, 0.4639, 0.4674, 0.5, 0.4686, 0.5, 0.4442, 0.5, 0.4442, 0.5, 0.4686, 0.5361, 0.4674, 0.5352, 0.4432, 0.5352, 0.4432, 0.5361, 0.4674, 0.573, 0.4635, 0.571, 0.4402, 0.571, 0.4402, 0.573, 0.4635, 0.612, 0.4566, 0.608, 0.435, 0.388, 0.4566, 0.3856, 0.4705, 0.4258, 0.4787, 0.427, 0.4635, 0.427, 0.4635, 0.4258, 0.4787, 0.4635, 0.4831, 0.4639, 0.4674, 0.4639, 0.4674, 0.4635, 0.4831, 0.5, 0.4845, 0.5, 0.4686, 0.5, 0.4686, 0.5, 0.4845, 0.5365, 0.4831, 0.5361, 0.4674, 0.5361, 0.4674, 0.5365, 0.4831, 0.5742, 0.4787, 0.573, 0.4635, 0.573, 0.4635, 0.5742, 0.4787, 0.6144, 0.4705, 0.612, 0.4566, 0.375, 0.25, 0.3749, 0.2812, 0.4062, 0.2812, 0.4063, 0.25, 0.4063, 0.25, 0.4062, 0.2812, 0.4375, 0.2812, 0.4375, 0.25, 0.4375, 0.25, 0.4375, 0.2812, 0.4687, 0.2812, 0.4688, 0.25, 0.4688, 0.25, 0.4687, 0.2812, 0.5, 0.2812, 0.5, 0.25, 0.5, 0.25, 0.5, 0.2812, 0.5313, 0.2812, 0.5312, 0.25, 0.5312, 0.25, 0.5313, 0.2812, 0.5625, 0.2812, 0.5625, 0.25, 0.5625, 0.25, 0.5625, 0.2812, 0.5938, 0.2812, 0.5938, 0.25, 0.5938, 0.25, 0.5938, 0.2812, 0.6251, 0.2812, 0.625, 0.25, 0.5938, 0.2812, 0.5942, 0.312, 0.6257, 0.3118, 0.6251, 0.2812, 0.5942, 0.312, 0.5985, 0.3673, 0.6323, 0.3648, 0.6257, 0.3118, 0.5985, 0.3673, 0.603, 0.4039, 0.6397, 0.3985, 0.6323, 0.3648, 0.603, 0.4039, 0.608, 0.435, 0.6486, 0.4257, 0.6397, 0.3985, 0.608, 0.435, 0.612, 0.4566, 0.6566, 0.4432, 0.6486, 0.4257, 0.612, 0.4566, 0.6144, 0.4705, 0.6628, 0.4534, 0.6566, 0.4432, 0.6144, 0.4705, 0.6153, 0.4784, 0.6667, 0.4583, 0.6628, 0.4534, 0.5742, 0.4787, 0.5745, 0.4871, 0.6153, 0.4784, 0.6144, 0.4705, 0.5365, 0.4831, 0.5367, 0.4917, 0.5745, 0.4871, 0.5742, 0.4787, 0.5, 0.4845, 0.5, 0.4931, 0.5367, 0.4917, 0.5365, 0.4831, 0.4635, 0.4831, 0.4633, 0.4917, 0.5, 0.4931, 0.5, 0.4845, 0.4258, 0.4787, 0.4255, 0.4871, 0.4633, 0.4917, 0.4635, 0.4831, 0.3856, 0.4705, 0.3847, 0.4784, 0.4255, 0.4871, 0.4258, 0.4787, 0.3471, 0.4408, 0.3333, 0.4583, 0.3847, 0.4784, 0.3856, 0.4705, 0.3574, 0.4199, 0.3471, 0.4408, 0.3856, 0.4705, 0.388, 0.4566, 0.3602, 0.411, 0.3574, 0.4199, 0.388, 0.4566, 0.392, 0.435, 0.3649, 0.391, 0.3602, 0.411, 0.392, 0.435, 0.397, 0.4039, 0.3696, 0.3617, 0.3649, 0.391, 0.397, 0.4039, 0.4015, 0.3673, 0.3743, 0.3118, 0.3696, 0.3617, 0.4015, 0.3673, 0.4058, 0.312, 0.3749, 0.2812, 0.3743, 0.3118, 0.4058, 0.312, 0.4062, 0.2812, 0.3892, 0.5142, 0.395, 0.552, 0.4297, 0.5547, 0.427, 0.52, 0.427, 0.52, 0.4297, 0.5547, 0.4649, 0.5569, 0.4638, 0.5237, 0.4638, 0.5237, 0.4649, 0.5569, 0.5, 0.5577, 0.5, 0.5249, 0.5, 0.5249, 0.5, 0.5577, 0.5351, 0.5569, 0.5362, 0.5237, 0.5362, 0.5237, 0.5351, 0.5569, 0.5703, 0.5547, 0.573, 0.52, 0.573, 0.52, 0.5703, 0.5547, 0.605, 0.552, 0.6108, 0.5142, 0.3333, 0.4583, 0.3534, 0.5097, 0.3892, 0.5142, 0.3847, 0.4784, 0.3847, 0.4784, 0.3892, 0.5142, 0.427, 0.52, 0.4255, 0.4871, 0.4255, 0.4871, 0.427, 0.52, 0.4638, 0.5237, 0.4633, 0.4917, 0.4633, 0.4917, 0.4638, 0.5237, 0.5, 0.5249, 0.5, 0.4931, 0.5, 0.4931, 0.5, 0.5249, 0.5362, 0.5237, 0.5367, 0.4917, 0.5367, 0.4917, 0.5362, 0.5237, 0.573, 0.52, 0.5745, 0.4871, 0.5745, 0.4871, 0.573, 0.52, 0.6108, 0.5142, 0.6153, 0.4784, 0.6153, 0.4784, 0.6108, 0.5142, 0.6605, 0.4741, 0.6667, 0.4583, 0.6108, 0.5142, 0.605, 0.552, 0.6379, 0.5505, 0.6605, 0.4741, 0.3534, 0.5097, 0.3621, 0.5505, 0.395, 0.552, 0.3892, 0.5142, 0.187, 0.5308, 0.1871, 0.5622, 0.2176, 0.5614, 0.2171, 0.5296, 0.2171, 0.5296, 0.2176, 0.5614, 0.2472, 0.5599, 0.2461, 0.5273, 0.2461, 0.5273, 0.2472, 0.5599, 0.2935, 0.5557, 0.2736, 0.5237, 0.2736, 0.5237, 0.2935, 0.5557, 0.304, 0.5546, 0.2998, 0.5187, 0.2998, 0.5187, 0.304, 0.5546, 0.3322, 0.5517, 0.3252, 0.5128, 0.125, 0.5, 0.125, 0.5313, 0.1562, 0.5312, 0.1562, 0.4999, 0.1562, 0.4999, 0.1562, 0.5312, 0.187, 0.5308, 0.1868, 0.4993, 0.1868, 0.4993, 0.187, 0.5308, 0.2171, 0.5296, 0.2367, 0.4946, 0.2367, 0.4946, 0.2171, 0.5296, 0.2461, 0.5273, 0.266, 0.4899, 0.266, 0.4899, 0.2461, 0.5273, 0.2736, 0.5237, 0.286, 0.4852, 0.286, 0.4852, 0.2736, 0.5237, 0.2998, 0.5187, 0.2949, 0.4824, 0.2949, 0.4824, 0.2998, 0.5187, 0.3252, 0.5128, 0.3158, 0.4721, 0.3158, 0.4721, 0.3252, 0.5128, 0.3534, 0.5097, 0.3333, 0.4583, 0.3252, 0.5128, 0.3322, 0.5517, 0.3621, 0.5505, 0.3534, 0.5097, 0.6545, 0.5106, 0.6678, 0.5517, 0.696, 0.5546, 0.7002, 0.5187, 0.7002, 0.5187, 0.696, 0.5546, 0.7241, 0.5575, 0.7264, 0.5237, 0.7264, 0.5237, 0.7241, 0.5575, 0.7528, 0.5599, 0.7539, 0.5273, 0.7539, 0.5273, 0.7528, 0.5599, 0.7704, 0.5608, 0.7711, 0.5287, 0.7711, 0.5287, 0.7704, 0.5608, 0.8129, 0.5622, 0.813, 0.5308, 0.813, 0.5308, 0.8129, 0.5622, 0.8438, 0.5625, 0.8438, 0.5312, 0.4375, 0.1875, 0.4688, 0.1875, 0.5, 0.1875, 0.5312, 0.1875, 0.5625, 0.1875, 0.5938, 0.1875, 0.625, 0.1875, 0.8438, 0.5625, 0.8129, 0.5622, 0.7704, 0.5608, 0.7528, 0.5599, 0.7241, 0.5575, 0.696, 0.5546, 0.6678, 0.5517, 0.6379, 0.5505, 0.605, 0.552, 0.5703, 0.5547, 0.5351, 0.5569, 0.5, 0.5577, 0.4649, 0.5569, 0.4297, 0.5547, 0.395, 0.552, 0.3621, 0.5505, 0.3322, 0.5517, 0.304, 0.5546, 0.2935, 0.5557, 0.2472, 0.5599, 0.2176, 0.5614, 0.1871, 0.5622, 0.375, 0.1875, 0.4063, 0.1875, 0.375, 0.1875, 0.1871, 0.5622, 0.187, 0.5308, 0.1562, 0.5312, 0.125, 0.5313, 0.6667, 0.4583, 0.6605, 0.4741, 0.6545, 0.5106, 0.6716, 0.4622, 0.6716, 0.4622, 0.6545, 0.5106, 0.7002, 0.5187, 0.6818, 0.4684, 0.6818, 0.4684, 0.7002, 0.5187, 0.7264, 0.5237, 0.6993, 0.4764, 0.6993, 0.4764, 0.7264, 0.5237, 0.7539, 0.5273, 0.7265, 0.4853, 0.7265, 0.4853, 0.7539, 0.5273, 0.7711, 0.5287, 0.7602, 0.4927, 0.7602, 0.4927, 0.7711, 0.5287, 0.813, 0.5308, 0.8132, 0.4993, 0.8132, 0.4993, 0.813, 0.5308, 0.8438, 0.5312, 0.8438, 0.4999, 0.8438, 0.4999, 0.8438, 0.5312, 0.875, 0.5313, 0.875, 0.5, 0.8438, 0.5312, 0.8438, 0.5625, 0.875, 0.5625, 0.875, 0.5313, 0.6605, 0.4741, 0.6379, 0.5505, 0.6678, 0.5517, 0.6545, 0.5106])
me_cube_001.materials.append(mat_meat_main)
me_cube_001.materials.append(mat_meat_light)
me_cube_001.use_remesh_fix_poles = True
me_cube_001.use_remesh_preserve_attributes = False
me_cube_001.use_mirror_vertex_groups = False
me_cube_001.update()

# ---- objects
ob_meat = bpy.data.objects.new('Meat', me_cube_001)

# ---- transforms, parenting, visibility, modifiers, constraints
ob_meat.location = (0.0, 0.0, 0.0)
ob_meat.rotation_euler = (0.0, -0.0, -1.571)
ob_meat.lineart.crease_threshold = 0.0

# ---- collection membership
col_collection.objects.link(ob_meat)

# ---- scene / render settings (as saved in the file)
scene.frame_start = 1; scene.frame_end = 250; scene.frame_set(1)
scene.render.engine = 'CYCLES'
scene.cycles.use_denoising = False
scene.cycles.samples = 128
scene.cycles.sampling_pattern = 'TABULATED_SOBOL'
scene.cycles.use_adaptive_sampling = False
scene.cycles.use_light_tree = False
scene.view_settings.view_transform = 'Filmic'
bpy.context.view_layer.update()

# ---- added for rendering (the .blend has no active camera and no usable light): camera, sun
cam_auto = bpy.data.cameras.new('AutoCamera')
cam_auto.lens = 50.0
cam_auto.sensor_width = 36.0
cam_auto.clip_end = 1000.0
ob_auto_camera = bpy.data.objects.new('AutoCamera', cam_auto)
scene.collection.objects.link(ob_auto_camera)
ob_auto_camera.location = (3.83027, -4.42859, 3.30657)
ob_auto_camera.rotation_euler = (1.09748, -7.21219e-08, 0.694738)
scene.camera = ob_auto_camera
light_auto_sun = bpy.data.lights.new('AutoSun', 'SUN')
light_auto_sun.energy = 3.0
light_auto_sun.angle = 0.0523599
ob_auto_sun = bpy.data.objects.new('AutoSun', light_auto_sun)
scene.collection.objects.link(ob_auto_sun)
ob_auto_sun.rotation_euler = (0.872665, 0.174533, 0.523599)
bpy.context.view_layer.update()
